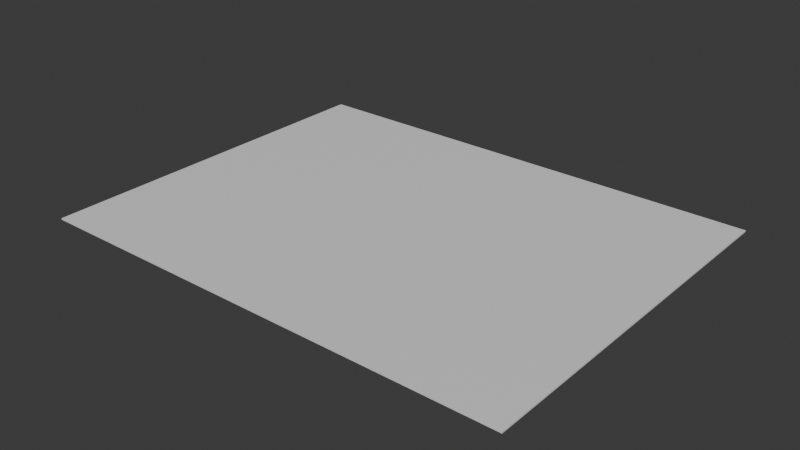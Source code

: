 # Source: Document.blend  (saved by Blender 4.2.66; exported with 4.5.12 LTS)
import bpy
from mathutils import Matrix  # noqa: F401  (used for matrix-valued properties, if any)

bpy.ops.wm.read_factory_settings(use_empty=True)
scene = bpy.context.scene
scene.name = 'Scene'

# ---- collections
col_document = bpy.data.collections.new('Document'); scene.collection.children.link(col_document)

# ---- materials (node trees are filled in below, after node groups)
mat_document = bpy.data.materials.new('Document')

# ---- material node trees
mat_document.use_nodes = True; mat_document.node_tree.nodes.clear()
_N = mat_document.node_tree.nodes; _L = mat_document.node_tree.links
n0 = _N.new('ShaderNodeBsdfPrincipled'); n0.name = 'Principled BSDF'; n0.location = (10, 300)
n1 = _N.new('ShaderNodeOutputMaterial'); n1.name = 'Material Output'; n1.location = (300, 300)
_L.new(n0.outputs[0], n1.inputs[0])
n1.is_active_output = True

# ---- world
world_world = bpy.data.worlds.new('World'); scene.world = world_world
world_world.use_nodes = True; world_world.node_tree.nodes.clear()
_N = world_world.node_tree.nodes; _L = world_world.node_tree.links
n0 = _N.new('ShaderNodeOutputWorld'); n0.name = 'World Output'; n0.location = (300, 300)
n1 = _N.new('ShaderNodeBackground'); n1.name = 'Background'; n1.location = (10, 300)
n1.inputs[0].default_value = (0.05088, 0.05088, 0.05088, 1.0)
_L.new(n1.outputs[0], n0.inputs[0])
n0.is_active_output = True
world_world.color = (0.05088, 0.05088, 0.05088)
world_world.sun_shadow_jitter_overblur = 0.0

# ---- meshes
me_plane = bpy.data.meshes.new('Plane')
me_plane.from_pydata([(-0.325, -0.25, 0.0), (0.325, -0.25, 0.0), (-0.325, 0.25, 0.0), (0.325, 0.25, 0.0), (-0.325, -0.25, 0.002), (0.325, -0.25, 0.002), (-0.325, 0.25, 0.002), (0.325, 0.25, 0.002)], [], [(0, 2, 3, 1), (4, 5, 7, 6), (1, 3, 7, 5), (2, 0, 4, 6), (3, 2, 6, 7), (0, 1, 5, 4)])
_uv = me_plane.uv_layers.new(name='UVMap')
_uv.uv.foreach_set('vector', [0.0, 0.0, 0.0, 1.0, 1.0, 1.0, 1.0, 0.0, 0.0, 0.0, 1.0, 0.0, 1.0, 1.0, 0.0, 1.0, 1.0, 0.0, 1.0, 1.0, 1.0, 1.0, 1.0, 0.0, 0.0, 1.0, 0.0, 0.0, 0.0, 0.0, 0.0, 1.0, 1.0, 1.0, 0.0, 1.0, 0.0, 1.0, 1.0, 1.0, 0.0, 0.0, 1.0, 0.0, 1.0, 0.0, 0.0, 0.0])
me_plane.materials.append(mat_document)
me_plane.update()

# ---- objects
ob_plane = bpy.data.objects.new('Plane', me_plane)

# ---- transforms, parenting, visibility, modifiers, constraints
ob_plane.location = (0.0, 0.0, 0.0)
ob_plane.scale = (4.0, 4.0, 4.0)

# ---- collection membership
col_document.objects.link(ob_plane)

# ---- scene / render settings (as saved in the file)
scene.frame_start = 1; scene.frame_end = 250; scene.frame_set(1)
scene.render.engine = 'BLENDER_EEVEE_NEXT'
bpy.context.view_layer.update()

# ---- added for rendering (the .blend has no active camera and no usable light): camera, sun
cam_auto = bpy.data.cameras.new('AutoCamera')
cam_auto.lens = 50.0
cam_auto.sensor_width = 36.0
cam_auto.clip_end = 1000.0
ob_auto_camera = bpy.data.objects.new('AutoCamera', cam_auto)
scene.collection.objects.link(ob_auto_camera)
ob_auto_camera.location = (3.03497, -3.64197, 2.43198)
ob_auto_camera.rotation_euler = (1.09748, -7.21219e-08, 0.694738)
scene.camera = ob_auto_camera
light_auto_sun = bpy.data.lights.new('AutoSun', 'SUN')
light_auto_sun.energy = 3.0
light_auto_sun.angle = 0.0523599
ob_auto_sun = bpy.data.objects.new('AutoSun', light_auto_sun)
scene.collection.objects.link(ob_auto_sun)
ob_auto_sun.rotation_euler = (0.872665, 0.174533, 0.523599)
bpy.context.view_layer.update()
